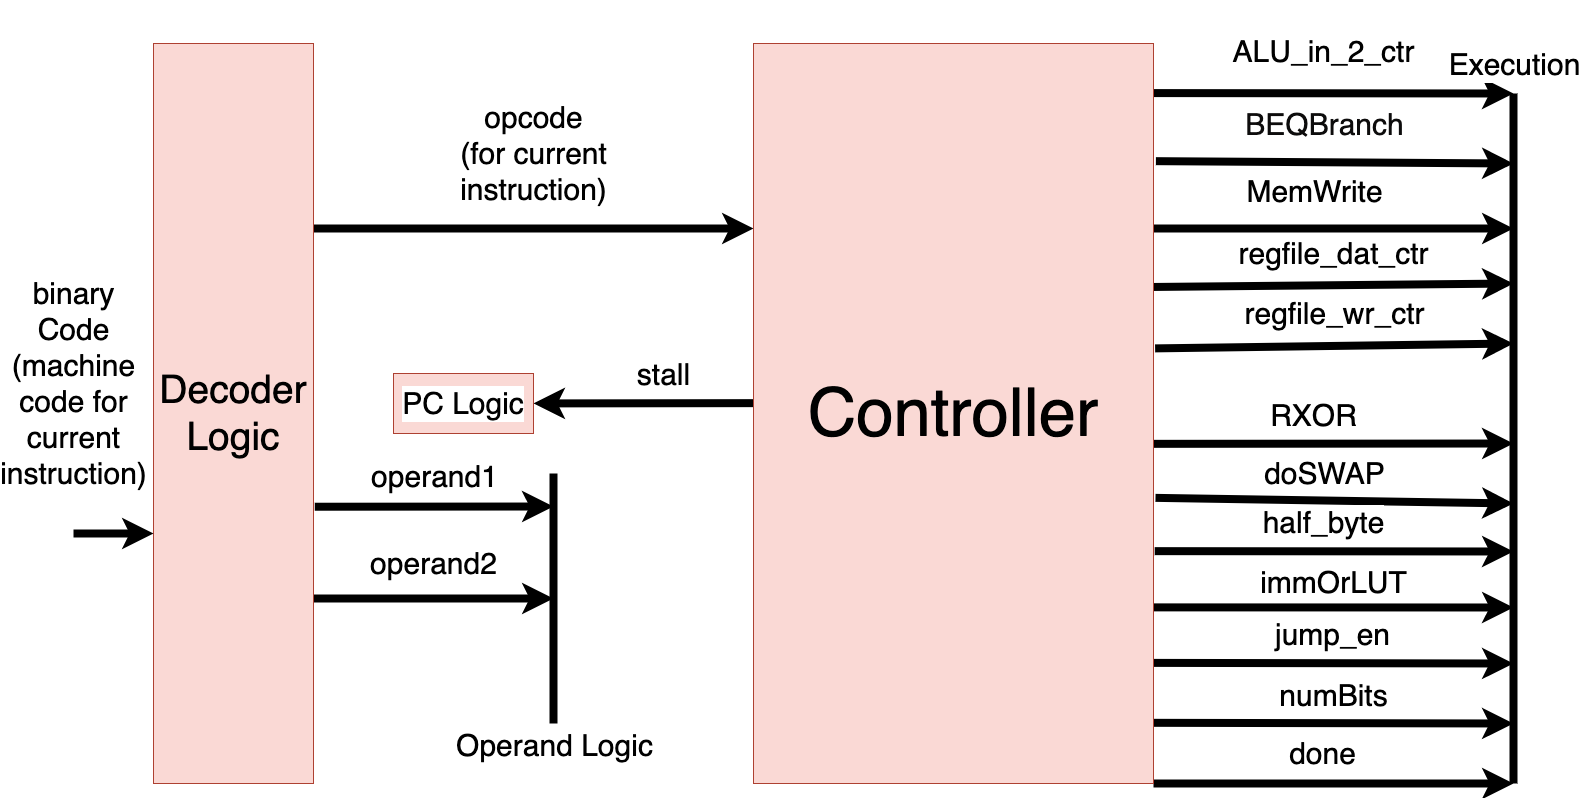

The diagram above was exported from draw.io. Its source (the exported page's mxGraphModel, read from the mxfile embedded in the PNG):
<mxGraphModel dx="1937" dy="1620" grid="1" gridSize="10" guides="1" tooltips="1" connect="1" arrows="1" fold="1" page="1" pageScale="1" pageWidth="1600" pageHeight="900" background="#ffffff" math="0" shadow="0">
  <root>
    <mxCell id="0" />
    <mxCell id="1" parent="0" />
    <mxCell id="4" value="operand1" style="edgeStyle=none;html=1;labelBackgroundColor=none;strokeColor=#000000;strokeWidth=8;fontSize=30;fontColor=#000000;exitX=1.008;exitY=0.626;exitDx=0;exitDy=0;exitPerimeter=0;" edge="1" parent="1" source="2">
      <mxGeometry y="30" relative="1" as="geometry">
        <mxPoint x="560" y="543" as="targetPoint" />
        <mxPoint as="offset" />
      </mxGeometry>
    </mxCell>
    <mxCell id="5" value="operand2" style="edgeStyle=none;html=1;exitX=1;exitY=0.75;exitDx=0;exitDy=0;labelBackgroundColor=none;strokeColor=#000000;strokeWidth=8;fontSize=30;fontColor=#000000;" edge="1" parent="1" source="2">
      <mxGeometry x="0.0014" y="35" relative="1" as="geometry">
        <mxPoint x="560" y="635" as="targetPoint" />
        <mxPoint as="offset" />
      </mxGeometry>
    </mxCell>
    <mxCell id="10" value="opcode&lt;br&gt;(for current&lt;br&gt;instruction)" style="edgeStyle=none;html=1;exitX=1;exitY=0.25;exitDx=0;exitDy=0;entryX=0;entryY=0.25;entryDx=0;entryDy=0;labelBackgroundColor=none;strokeColor=#000000;strokeWidth=8;fontSize=30;fontColor=#000000;" edge="1" parent="1" source="2" target="9">
      <mxGeometry y="75" relative="1" as="geometry">
        <mxPoint as="offset" />
      </mxGeometry>
    </mxCell>
    <mxCell id="2" value="&lt;font color=&quot;#000000&quot; style=&quot;font-size: 39px;&quot;&gt;Decoder&lt;br&gt;Logic&lt;br&gt;&lt;/font&gt;" style="whiteSpace=wrap;html=1;fillColor=#fad9d5;strokeColor=#ae4132;" vertex="1" parent="1">
      <mxGeometry x="160" y="80" width="160" height="740" as="geometry" />
    </mxCell>
    <mxCell id="3" value="&lt;font style=&quot;font-size: 30px;&quot; color=&quot;#000000&quot;&gt;&lt;span style=&quot;background-color: rgb(255, 255, 255);&quot;&gt;binary&lt;br&gt;Code&lt;br&gt;(machine&lt;br&gt;code for&lt;br&gt;current&lt;br&gt;instruction)&lt;/span&gt;&lt;br&gt;&lt;/font&gt;" style="edgeStyle=none;orthogonalLoop=1;jettySize=auto;html=1;strokeWidth=8;strokeColor=#000000;" edge="1" parent="1">
      <mxGeometry x="-1" y="150" width="80" relative="1" as="geometry">
        <mxPoint x="80" y="570" as="sourcePoint" />
        <mxPoint x="160" y="570" as="targetPoint" />
        <Array as="points" />
        <mxPoint as="offset" />
      </mxGeometry>
    </mxCell>
    <mxCell id="7" value="" style="edgeStyle=none;orthogonalLoop=1;jettySize=auto;html=1;labelBackgroundColor=none;strokeColor=#000000;strokeWidth=8;fontSize=30;fontColor=#000000;endArrow=none;endFill=0;" edge="1" parent="1">
      <mxGeometry width="80" relative="1" as="geometry">
        <mxPoint x="560" y="510" as="sourcePoint" />
        <mxPoint x="560" y="760" as="targetPoint" />
        <Array as="points" />
      </mxGeometry>
    </mxCell>
    <mxCell id="8" value="&lt;span style=&quot;background-color: rgb(255, 255, 255);&quot;&gt;Operand Logic&lt;/span&gt;" style="edgeLabel;html=1;align=center;verticalAlign=middle;resizable=0;points=[];fontSize=30;fontColor=#000000;" vertex="1" connectable="0" parent="7">
      <mxGeometry x="0.326" y="-4" relative="1" as="geometry">
        <mxPoint x="4" y="105" as="offset" />
      </mxGeometry>
    </mxCell>
    <mxCell id="13" style="edgeStyle=none;html=1;exitX=1.001;exitY=0.067;exitDx=0;exitDy=0;labelBackgroundColor=none;strokeColor=#000000;strokeWidth=8;fontSize=67;fontColor=#000000;endArrow=classic;endFill=1;exitPerimeter=0;" edge="1" parent="1" source="9">
      <mxGeometry relative="1" as="geometry">
        <mxPoint x="1520" y="130" as="targetPoint" />
      </mxGeometry>
    </mxCell>
    <mxCell id="14" value="&lt;font style=&quot;font-size: 30px; background-color: rgb(255, 255, 255);&quot;&gt;ALU_in_2_ctr&lt;/font&gt;" style="edgeLabel;html=1;align=center;verticalAlign=middle;resizable=0;points=[];fontSize=67;fontColor=#000000;" vertex="1" connectable="0" parent="13">
      <mxGeometry x="-0.0687" y="12" relative="1" as="geometry">
        <mxPoint y="-43" as="offset" />
      </mxGeometry>
    </mxCell>
    <mxCell id="19" value="&lt;font color=&quot;#0d0c0c&quot; style=&quot;font-size: 30px; background-color: rgb(255, 255, 255);&quot;&gt;BEQBranch&lt;/font&gt;" style="edgeStyle=none;html=1;strokeWidth=8;strokeColor=#000000;exitX=1.006;exitY=0.159;exitDx=0;exitDy=0;exitPerimeter=0;" edge="1" parent="1" source="9">
      <mxGeometry x="-0.0541" y="38" relative="1" as="geometry">
        <mxPoint x="1520" y="200" as="targetPoint" />
        <mxPoint x="1159" y="227" as="sourcePoint" />
        <mxPoint as="offset" />
      </mxGeometry>
    </mxCell>
    <mxCell id="20" style="edgeStyle=none;html=1;labelBackgroundColor=#FFFFFF;strokeColor=#000000;strokeWidth=8;fontSize=30;fontColor=#000000;exitX=1;exitY=0.25;exitDx=0;exitDy=0;" edge="1" parent="1" source="9">
      <mxGeometry relative="1" as="geometry">
        <mxPoint x="1520" y="265" as="targetPoint" />
        <mxPoint x="1161" y="297" as="sourcePoint" />
      </mxGeometry>
    </mxCell>
    <mxCell id="21" value="&lt;span style=&quot;background-color: rgb(255, 255, 255);&quot;&gt;MemWrite&lt;/span&gt;" style="edgeLabel;html=1;align=center;verticalAlign=middle;resizable=0;points=[];fontSize=30;fontColor=#000000;" vertex="1" connectable="0" parent="20">
      <mxGeometry x="-0.0983" y="10" relative="1" as="geometry">
        <mxPoint x="-3" y="-28" as="offset" />
      </mxGeometry>
    </mxCell>
    <mxCell id="22" style="edgeStyle=none;html=1;labelBackgroundColor=#FFFFFF;strokeColor=#000000;strokeWidth=8;fontSize=30;fontColor=#000000;exitX=1.001;exitY=0.541;exitDx=0;exitDy=0;exitPerimeter=0;" edge="1" parent="1" source="9">
      <mxGeometry relative="1" as="geometry">
        <mxPoint x="1520" y="480" as="targetPoint" />
        <mxPoint x="1150" y="380" as="sourcePoint" />
      </mxGeometry>
    </mxCell>
    <mxCell id="23" value="&lt;span style=&quot;background-color: rgb(255, 255, 255);&quot;&gt;RXOR&lt;/span&gt;" style="edgeLabel;html=1;align=center;verticalAlign=middle;resizable=0;points=[];fontSize=30;fontColor=#000000;" vertex="1" connectable="0" parent="22">
      <mxGeometry x="-0.1658" y="-1" relative="1" as="geometry">
        <mxPoint x="10" y="-31" as="offset" />
      </mxGeometry>
    </mxCell>
    <mxCell id="24" value="doSWAP" style="edgeStyle=none;html=1;labelBackgroundColor=#FFFFFF;strokeColor=#000000;strokeWidth=8;fontSize=30;fontColor=#000000;exitX=1.005;exitY=0.614;exitDx=0;exitDy=0;exitPerimeter=0;" edge="1" parent="1" source="9">
      <mxGeometry x="-0.0638" y="27" relative="1" as="geometry">
        <mxPoint x="1520" y="540" as="targetPoint" />
        <mxPoint x="1160" y="450" as="sourcePoint" />
        <mxPoint as="offset" />
      </mxGeometry>
    </mxCell>
    <mxCell id="25" value="half_byte" style="edgeStyle=none;html=1;labelBackgroundColor=#FFFFFF;strokeColor=#000000;strokeWidth=8;fontSize=30;fontColor=#000000;exitX=1.003;exitY=0.686;exitDx=0;exitDy=0;exitPerimeter=0;" edge="1" parent="1" source="9">
      <mxGeometry x="-0.0611" y="29" relative="1" as="geometry">
        <mxPoint x="1520" y="588" as="targetPoint" />
        <mxPoint x="1162" y="518" as="sourcePoint" />
        <mxPoint as="offset" />
      </mxGeometry>
    </mxCell>
    <mxCell id="26" value="immOrLUT" style="edgeStyle=none;html=1;labelBackgroundColor=#FFFFFF;strokeColor=#000000;strokeWidth=8;fontSize=30;fontColor=#000000;exitX=1;exitY=0.762;exitDx=0;exitDy=0;exitPerimeter=0;" edge="1" parent="1" source="9">
      <mxGeometry x="-0.0035" y="25" relative="1" as="geometry">
        <mxPoint x="1520" y="644" as="targetPoint" />
        <mxPoint x="1162" y="595" as="sourcePoint" />
        <mxPoint as="offset" />
      </mxGeometry>
    </mxCell>
    <mxCell id="27" value="done" style="edgeStyle=none;html=1;exitX=1;exitY=1;exitDx=0;exitDy=0;labelBackgroundColor=#FFFFFF;strokeColor=#000000;strokeWidth=8;fontSize=30;fontColor=#000000;" edge="1" parent="1" source="9">
      <mxGeometry x="-0.0556" y="30" relative="1" as="geometry">
        <mxPoint x="1520" y="820" as="targetPoint" />
        <mxPoint as="offset" />
      </mxGeometry>
    </mxCell>
    <mxCell id="28" value="jump_en" style="edgeStyle=none;html=1;exitX=0.998;exitY=0.837;exitDx=0;exitDy=0;labelBackgroundColor=#FFFFFF;strokeColor=#000000;strokeWidth=8;fontSize=30;fontColor=#000000;exitPerimeter=0;" edge="1" parent="1" source="9">
      <mxGeometry x="-0.0064" y="29" relative="1" as="geometry">
        <mxPoint x="1520" y="700" as="targetPoint" />
        <mxPoint as="offset" />
      </mxGeometry>
    </mxCell>
    <mxCell id="29" value="numBits" style="edgeStyle=none;html=1;labelBackgroundColor=#FFFFFF;strokeColor=#000000;strokeWidth=8;fontSize=30;fontColor=#000000;exitX=1.001;exitY=0.918;exitDx=0;exitDy=0;exitPerimeter=0;" edge="1" parent="1" source="9">
      <mxGeometry x="-0.0019" y="28" relative="1" as="geometry">
        <mxPoint x="1520" y="760" as="targetPoint" />
        <mxPoint x="1160" y="736" as="sourcePoint" />
        <mxPoint as="offset" />
      </mxGeometry>
    </mxCell>
    <mxCell id="30" value="regfile_dat_ctr" style="edgeStyle=none;html=1;labelBackgroundColor=#FFFFFF;strokeColor=#000000;strokeWidth=8;fontSize=30;fontColor=#000000;exitX=1.001;exitY=0.329;exitDx=0;exitDy=0;exitPerimeter=0;" edge="1" parent="1" source="9">
      <mxGeometry x="0.0006" y="32" relative="1" as="geometry">
        <mxPoint x="1520" y="320" as="targetPoint" />
        <mxPoint as="offset" />
      </mxGeometry>
    </mxCell>
    <mxCell id="31" value="regfile_wr_ctr" style="edgeStyle=none;html=1;exitX=1.004;exitY=0.412;exitDx=0;exitDy=0;labelBackgroundColor=#FFFFFF;strokeColor=#000000;strokeWidth=8;fontSize=30;fontColor=#000000;exitPerimeter=0;" edge="1" parent="1" source="9">
      <mxGeometry x="-0.002" y="32" relative="1" as="geometry">
        <mxPoint x="1520" y="380" as="targetPoint" />
        <mxPoint as="offset" />
      </mxGeometry>
    </mxCell>
    <mxCell id="33" style="edgeStyle=none;html=1;exitX=0;exitY=0.486;exitDx=0;exitDy=0;labelBackgroundColor=#FFFFFF;strokeColor=#000000;strokeWidth=8;fontSize=30;fontColor=#000000;exitPerimeter=0;" edge="1" parent="1" source="9" target="32">
      <mxGeometry relative="1" as="geometry" />
    </mxCell>
    <mxCell id="34" value="&lt;span style=&quot;background-color: rgb(255, 255, 255);&quot;&gt;stall&lt;/span&gt;" style="edgeLabel;html=1;align=center;verticalAlign=middle;resizable=0;points=[];fontSize=30;fontColor=#000000;" vertex="1" connectable="0" parent="33">
      <mxGeometry x="-0.178" y="-8" relative="1" as="geometry">
        <mxPoint y="-22" as="offset" />
      </mxGeometry>
    </mxCell>
    <mxCell id="9" value="&lt;font style=&quot;font-size: 67px;&quot; color=&quot;#000000&quot;&gt;Controller&lt;/font&gt;" style="whiteSpace=wrap;html=1;labelBackgroundColor=none;fontSize=30;fillColor=#fad9d5;strokeColor=#ae4132;" vertex="1" parent="1">
      <mxGeometry x="760" y="80" width="400" height="740" as="geometry" />
    </mxCell>
    <mxCell id="11" value="" style="edgeStyle=none;orthogonalLoop=1;jettySize=auto;html=1;labelBackgroundColor=none;strokeColor=#000000;strokeWidth=8;fontSize=30;fontColor=#000000;endArrow=none;endFill=0;" edge="1" parent="1">
      <mxGeometry width="80" relative="1" as="geometry">
        <mxPoint x="1520" y="130" as="sourcePoint" />
        <mxPoint x="1520" y="820" as="targetPoint" />
        <Array as="points" />
      </mxGeometry>
    </mxCell>
    <mxCell id="12" value="&lt;span style=&quot;background-color: rgb(255, 255, 255);&quot;&gt;Execution&lt;/span&gt;" style="edgeLabel;html=1;align=center;verticalAlign=middle;resizable=0;points=[];fontSize=30;fontColor=#000000;" vertex="1" connectable="0" parent="11">
      <mxGeometry x="0.326" y="-4" relative="1" as="geometry">
        <mxPoint x="4" y="-488" as="offset" />
      </mxGeometry>
    </mxCell>
    <mxCell id="32" value="&lt;font color=&quot;#000000&quot;&gt;PC Logic&lt;/font&gt;" style="whiteSpace=wrap;html=1;labelBackgroundColor=#FFFFFF;fontSize=30;fillColor=#fad9d5;strokeColor=#ae4132;" vertex="1" parent="1">
      <mxGeometry x="400" y="410" width="140" height="60" as="geometry" />
    </mxCell>
  </root>
</mxGraphModel>